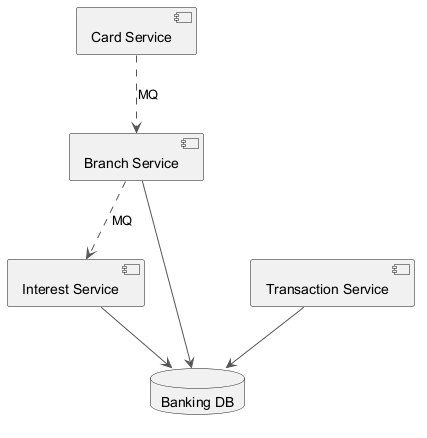

The diagram above was rendered by PlantUML. Its source (embedded in the PNG):
@startuml
skinparam ArrowColor #555555
component "Card Service" as C_CardService
component "Branch Service" as C_BranchService
component "Interest Service" as C_InterestService
component "Transaction Service" as C_TransactionService
database "Banking DB" as DB_banking
C_BranchService --> DB_banking
C_InterestService --> DB_banking
C_TransactionService --> DB_banking
C_CardService ..> C_BranchService : MQ
C_BranchService ..> C_InterestService : MQ
@enduml